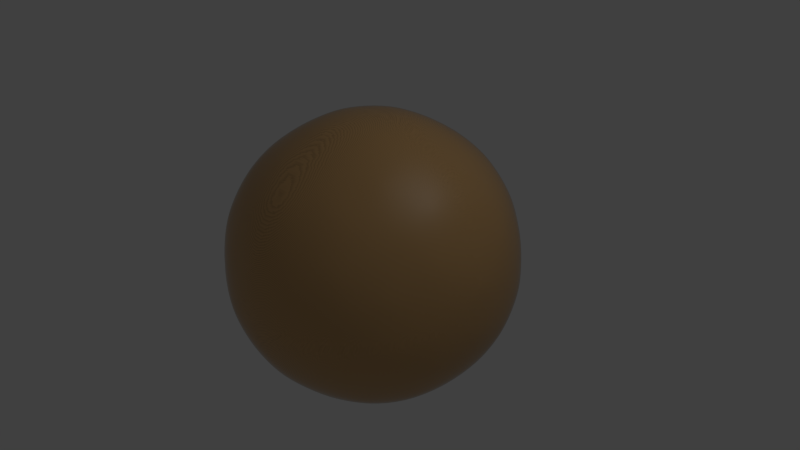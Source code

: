 # Source: wood.blend  (saved by Blender 2.65.0; exported with 4.5.12 LTS)
import bpy
from mathutils import Matrix  # noqa: F401  (used for matrix-valued properties, if any)

bpy.ops.wm.read_factory_settings(use_empty=True)
scene = bpy.context.scene
scene.name = 'Scene'

# ---- collections
col_collection_1 = bpy.data.collections.new('Collection 1'); scene.collection.children.link(col_collection_1)

# ---- materials (node trees are filled in below, after node groups)
mat_decwood_000 = bpy.data.materials.new('DECWood.000')
mat_decwood_000.alpha_threshold = 0.0
mat_decwood_000.roughness = 0.5
mat_decwood_000.line_color = (0.0, 0.0, 0.0, 1.0)

# ---- material node trees
mat_decwood_000.use_nodes = True; mat_decwood_000.node_tree.nodes.clear()
_N = mat_decwood_000.node_tree.nodes; _L = mat_decwood_000.node_tree.links
n0 = _N.new('ShaderNodeTexNoise'); n0.name = 'Musgrave Texture'; n0.location = (-1915, 302)
n0.width = 150
n0.noise_type = 'HYBRID_MULTIFRACTAL'
n0.normalize = False
n0.inputs[2].default_value = 0.1
n0.inputs[3].default_value = 1.0
n0.inputs[4].default_value = 1.0
n0.inputs[5].default_value = 1.0
n1 = _N.new('ShaderNodeVectorMath'); n1.name = 'Add.007'; n1.location = (-1741, 430)
n1.width = 80
n2 = _N.new('ShaderNodeSeparateColor'); n2.name = 'Separate RGB'; n2.location = (-1376, 539)
n2.width = 80
n3 = _N.new('ShaderNodeTexNoise'); n3.name = 'Noise Texture.002'; n3.location = (-1259, 618)
n3.width = 150
n3.inputs[2].default_value = 1.0
n3.inputs[3].default_value = 1.0
n3.inputs[8].default_value = 1.0
n4 = _N.new('ShaderNodeMath'); n4.name = 'Add.005'; n4.location = (-1078, 639)
n4.width = 120
n5 = _N.new('ShaderNodeMath'); n5.name = 'Add.004'; n5.location = (-1069, 412)
n5.width = 120
n6 = _N.new('ShaderNodeMath'); n6.name = 'Add.010'; n6.location = (-923, 459)
n6.width = 120
n6.operation = 'MULTIPLY'
n7 = _N.new('ShaderNodeMath'); n7.name = 'Add.003'; n7.location = (-922, 646)
n7.width = 120
n7.operation = 'MULTIPLY'
n8 = _N.new('ShaderNodeMath'); n8.name = 'Add.008'; n8.location = (-743, 557)
n8.width = 120
n9 = _N.new('ShaderNodeMath'); n9.name = 'Add.009'; n9.location = (-586, 563)
n9.width = 120
n9.operation = 'POWER'
n10 = _N.new('ShaderNodeMath'); n10.name = 'Add.001'; n10.location = (-438, 674)
n10.width = 120
n10.operation = 'ROUND'
n11 = _N.new('ShaderNodeMath'); n11.name = 'Add'; n11.location = (-284, 575)
n11.width = 120
n11.operation = 'SUBTRACT'
n12 = _N.new('ShaderNodeMath'); n12.name = 'Add.002'; n12.location = (-138, 514)
n12.width = 120
n13 = _N.new('ShaderNodeMath'); n13.name = 'Add.006'; n13.location = (-282, 410)
n13.width = 120
n13.operation = 'MULTIPLY'
n13.inputs[1].default_value = 0.25
n14 = _N.new('ShaderNodeTexNoise'); n14.name = 'Noise Texture.003'; n14.location = (-457, 387)
n14.width = 150
n14.inputs[2].default_value = 1.0
n14.inputs[8].default_value = 1.0
n15 = _N.new('ShaderNodeTexNoise'); n15.name = 'Noise Texture'; n15.location = (24, 462)
n15.width = 150
n15.inputs[8].default_value = 5.0
n16 = _N.new('ShaderNodeMix'); n16.name = 'Mix'; n16.location = (195, 568)
n16.width = 100
n16.data_type = 'RGBA'
n16.inputs[6].default_value = (0.0, 0.0, 0.0, 1.0)
n17 = _N.new('ShaderNodeBsdfDiffuse'); n17.name = 'Diffuse BSDF'; n17.location = (504, 555)
n18 = _N.new('ShaderNodeMix'); n18.name = 'Mix.001'; n18.location = (337, 525)
n18.width = 100
n18.data_type = 'RGBA'
n18.inputs[6].default_value = (0.6456, 0.3796, 0.15, 1.0)
n18.inputs[7].default_value = (0.06449, 0.03701, 0.01353, 1.0)
n19 = _N.new('ShaderNodeTexNoise'); n19.name = 'Noise Texture.001'; n19.location = (-1262, 420)
n19.width = 150
n19.inputs[2].default_value = 1.0
n19.inputs[3].default_value = 1.0
n19.inputs[8].default_value = 1.0
n20 = _N.new('ShaderNodeTexCoord'); n20.name = 'Texture Coordinate'; n20.location = (-2200, 395)
n20.width = 150
n21 = _N.new('ShaderNodeMath'); n21.name = 'Add.011'; n21.location = (680, 400)
n21.width = 120
n21.operation = 'MULTIPLY'
n21.inputs[1].default_value = 0.125
n22 = _N.new('ShaderNodeRGBToBW'); n22.name = 'RGB to BW'; n22.location = (489, 426)
n22.width = 80
n23 = _N.new('ShaderNodeMapping'); n23.name = 'Mapping'; n23.location = (-1643, 496)
n23.inputs[1].default_value = (0.0, 5.0, 5.0)
n23.inputs[2].default_value = (0.0, -0.0, 0.03491)
n23.inputs[3].default_value = (400.0, 400.0, 400.0)
n24 = _N.new('ShaderNodeMixShader'); n24.name = 'Mix Shader'; n24.location = (453, 205)
n24.width = 150
n25 = _N.new('ShaderNodeOutputMaterial'); n25.name = 'Material Output'; n25.location = (698, 519)
n25.width = 120
n26 = _N.new('ShaderNodeBsdfAnisotropic'); n26.name = 'Glossy BSDF'; n26.location = (273, 91)
n26.distribution = 'BECKMANN'
n26.inputs[1].default_value = 0.4472
n27 = _N.new('ShaderNodeFresnel'); n27.name = 'Fresnel'; n27.location = (169, 171)
n27.width = 150
n27.inputs[0].default_value = 1.45
_L.new(n11.outputs[0], n12.inputs[0])
_L.new(n10.outputs[0], n11.inputs[1])
_L.new(n7.outputs[0], n8.inputs[0])
_L.new(n9.outputs[0], n10.inputs[0])
_L.new(n9.outputs[0], n11.inputs[0])
_L.new(n12.outputs[0], n15.inputs[0])
_L.new(n12.outputs[0], n16.inputs[0])
_L.new(n23.outputs[0], n2.inputs[0])
_L.new(n2.outputs[2], n19.inputs[0])
_L.new(n2.outputs[1], n3.inputs[0])
_L.new(n2.outputs[2], n5.inputs[1])
_L.new(n5.outputs[0], n6.inputs[0])
_L.new(n5.outputs[0], n6.inputs[1])
_L.new(n3.outputs[0], n4.inputs[0])
_L.new(n2.outputs[1], n4.inputs[1])
_L.new(n4.outputs[0], n7.inputs[1])
_L.new(n4.outputs[0], n7.inputs[0])
_L.new(n16.outputs[2], n18.inputs[0])
_L.new(n18.outputs[2], n17.inputs[0])
_L.new(n19.outputs[0], n5.inputs[0])
_L.new(n6.outputs[0], n8.inputs[1])
_L.new(n14.outputs[0], n13.inputs[0])
_L.new(n8.outputs[0], n9.inputs[0])
_L.new(n20.outputs[3], n1.inputs[0])
_L.new(n1.outputs[0], n23.inputs[0])
_L.new(n15.outputs[1], n16.inputs[7])
_L.new(n13.outputs[0], n12.inputs[1])
_L.new(n20.outputs[3], n0.inputs[0])
_L.new(n0.outputs[0], n1.inputs[1])
_L.new(n18.outputs[2], n22.inputs[0])
_L.new(n22.outputs[0], n21.inputs[0])
_L.new(n21.outputs[0], n17.inputs[1])
_L.new(n24.outputs[0], n25.inputs[0])
_L.new(n17.outputs[0], n24.inputs[1])
_L.new(n26.outputs[0], n24.inputs[2])
_L.new(n27.outputs[0], n24.inputs[0])
n25.is_active_output = True

# ---- world
world_world = bpy.data.worlds.new('World'); scene.world = world_world
world_world.color = (0.05088, 0.05088, 0.05088)
world_world.use_sun_shadow = False
world_world.sun_shadow_jitter_overblur = 0.0
world_world.cycles.sampling_method = 'MANUAL'
world_world.cycles.sample_map_resolution = 256

# ---- cameras
cam_camera = bpy.data.cameras.new('Camera')
cam_camera.clip_end = 100.0
cam_camera.lens = 35.0
cam_camera.sensor_width = 32.0
cam_camera.sensor_height = 18.0
cam_camera.ortho_scale = 7.314
cam_camera.dof.focus_distance = 0.0

# ---- lights
light_lamp = bpy.data.lights.new('Lamp', 'POINT')
light_lamp.transmission_factor = 0.0
light_lamp.cutoff_distance = 30.0
light_lamp.energy = 100.0
light_lamp.shadow_buffer_clip_start = 1.001
light_lamp.shadow_soft_size = 1.0
light_lamp.shadow_maximum_resolution = 0.006
light_lamp.use_absolute_resolution = True
light_lamp.cycles.use_multiple_importance_sampling = False

# ---- meshes
me_material = bpy.data.meshes.new('Material')
me_material.from_pydata([(0.0, 0.0, -1.0), (0.7236, -0.5257, -0.4472), (-0.2764, -0.8506, -0.4472), (-0.8944, 0.0, -0.4472), (-0.2764, 0.8506, -0.4472), (0.7236, 0.5257, -0.4472), (0.2764, -0.8506, 0.4472), (-0.7236, -0.5257, 0.4472), (-0.7236, 0.5257, 0.4472), (0.2764, 0.8506, 0.4472), (0.8944, 0.0, 0.4472), (0.0, 0.0, 1.0), (0.4253, -0.309, -0.8507), (-0.1625, -0.5, -0.8507), (0.2629, -0.809, -0.5257), (0.4253, 0.309, -0.8507), (0.8506, 0.0, -0.5257), (-0.5257, 0.0, -0.8507), (-0.6882, -0.5, -0.5257), (-0.1625, 0.5, -0.8507), (-0.6882, 0.5, -0.5257), (0.2629, 0.809, -0.5257), (0.9511, 0.309, 0.0), (0.9511, -0.309, 0.0), (0.5878, -0.809, 0.0), (0.0, -1.0, 0.0), (-0.5878, -0.809, 0.0), (-0.9511, -0.309, 0.0), (-0.9511, 0.309, 0.0), (-0.5878, 0.809, 0.0), (0.0, 1.0, 0.0), (0.5878, 0.809, 0.0), (0.6882, -0.5, 0.5257), (-0.2629, -0.809, 0.5257), (-0.8506, 0.0, 0.5257), (-0.2629, 0.809, 0.5257), (0.6882, 0.5, 0.5257), (0.5257, 0.0, 0.8507), (0.1625, -0.5, 0.8507), (-0.4253, -0.309, 0.8507), (-0.4253, 0.309, 0.8507), (0.1625, 0.5, 0.8507)], [], [(14, 12, 1), (12, 14, 13), (2, 13, 14), (13, 0, 12), (16, 1, 12), (12, 15, 16), (5, 16, 15), (12, 0, 15), (18, 13, 2), (13, 18, 17), (3, 17, 18), (17, 0, 13), (20, 17, 3), (17, 20, 19), (4, 19, 20), (19, 0, 17), (21, 19, 4), (19, 21, 15), (5, 15, 21), (15, 0, 19), (23, 1, 16), (16, 22, 23), (10, 23, 22), (22, 16, 5), (25, 2, 14), (14, 24, 25), (6, 25, 24), (24, 14, 1), (27, 3, 18), (18, 26, 27), (7, 27, 26), (26, 18, 2), (29, 4, 20), (20, 28, 29), (8, 29, 28), (28, 20, 3), (31, 5, 21), (21, 30, 31), (9, 31, 30), (30, 21, 4), (32, 23, 10), (23, 32, 24), (6, 24, 32), (24, 1, 23), (33, 25, 6), (25, 33, 26), (7, 26, 33), (26, 2, 25), (34, 27, 7), (27, 34, 28), (8, 28, 34), (28, 3, 27), (35, 29, 8), (29, 35, 30), (9, 30, 35), (30, 4, 29), (36, 31, 9), (31, 36, 22), (10, 22, 36), (22, 5, 31), (38, 6, 32), (32, 37, 38), (11, 38, 37), (37, 32, 10), (39, 7, 33), (33, 38, 39), (11, 39, 38), (38, 33, 6), (40, 8, 34), (34, 39, 40), (11, 40, 39), (39, 34, 7), (41, 9, 35), (35, 40, 41), (11, 41, 40), (40, 35, 8), (37, 10, 36), (36, 41, 37), (11, 37, 41), (41, 36, 9)])
me_material.polygons.foreach_set('use_smooth', [True] * 80)
me_material.materials.append(mat_decwood_000)
me_material.use_remesh_preserve_volume = False
me_material.use_remesh_preserve_attributes = False
me_material.use_mirror_vertex_groups = False
me_material.update()

# ---- objects
ob_lamp = bpy.data.objects.new('Lamp', light_lamp)
ob_camera = bpy.data.objects.new('Camera', cam_camera)
ob_material = bpy.data.objects.new('Material', me_material)

# ---- transforms, parenting, visibility, modifiers, constraints
ob_lamp.location = (4.076, 1.005, 5.904)
ob_lamp.rotation_euler = (0.6503, 0.05522, 1.866)
ob_lamp.lock_rotations_4d = False
ob_lamp.empty_display_type = 'ARROWS'
ob_lamp.color = (0.0, 0.0, 0.0, 0.0)
ob_lamp.lineart.crease_threshold = 0.0
ob_camera.location = (7.481, -6.508, 5.344)
ob_camera.rotation_euler = (1.109, 0.01082, 0.8149)
ob_camera.lock_rotations_4d = False
ob_camera.empty_display_type = 'ARROWS'
ob_camera.color = (0.0, 0.0, 0.0, 0.0)
ob_camera.display_type = 'WIRE'
ob_camera.lineart.crease_threshold = 0.0
ob_material.location = (0.0, 0.0, 0.0)
ob_material.scale = (2.039, 2.039, 2.039)
ob_material.lock_rotations_4d = False
ob_material.empty_display_type = 'ARROWS'
ob_material.color = (0.0, 0.0, 0.0, 1.0)
ob_material.lineart.crease_threshold = 0.0
_m = ob_material.modifiers.new('Subsurf', 'SUBSURF')
_m.uv_smooth = 'PRESERVE_CORNERS'
_m.levels = 2
_m.render_levels = 3
_m.show_only_control_edges = False

# ---- collection membership
col_collection_1.objects.link(ob_lamp)
col_collection_1.objects.link(ob_camera)
col_collection_1.objects.link(ob_material)

# ---- scene / render settings (as saved in the file)
scene.camera = ob_camera
scene.frame_start = 1; scene.frame_end = 250; scene.frame_set(1)
scene.render.engine = 'CYCLES'
scene.render.image_settings.color_mode = 'RGB'
scene.render.image_settings.compression = 90
scene.render.resolution_percentage = 50
scene.render.dither_intensity = 0.0
scene.render.bake_margin = 2
scene.render.bake_bias = 0.0
scene.cycles.use_denoising = False
scene.cycles.samples = 10
scene.cycles.sampling_pattern = 'TABULATED_SOBOL'
scene.cycles.light_sampling_threshold = 0.0
scene.cycles.use_adaptive_sampling = False
scene.cycles.use_light_tree = False
scene.cycles.blur_glossy = 0.0
scene.cycles.volume_bounces = 1
scene.cycles.pixel_filter_type = 'GAUSSIAN'
scene.cycles.sample_clamp_indirect = 0.0
scene.view_settings.view_transform = 'Standard'
bpy.context.view_layer.update()
